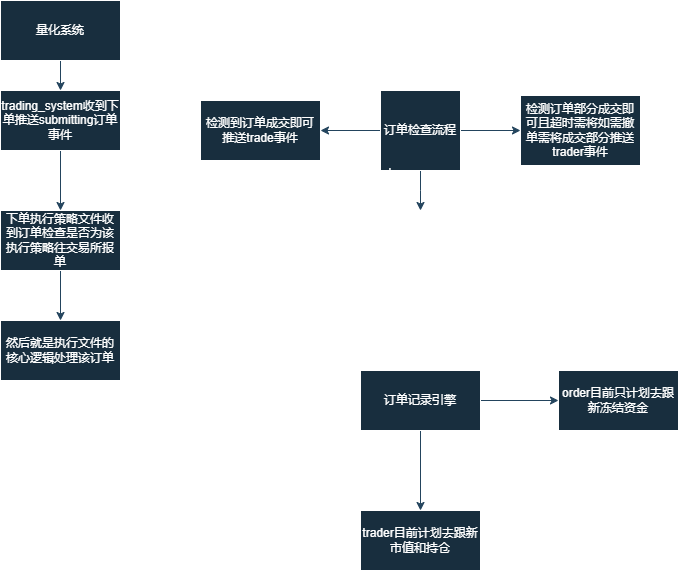

The diagram above was exported from draw.io. Its source (the exported page's mxGraphModel, read from the mxfile embedded in the PNG):
<mxGraphModel dx="1434" dy="746" grid="1" gridSize="10" guides="1" tooltips="1" connect="1" arrows="1" fold="1" page="1" pageScale="1" pageWidth="827" pageHeight="1169" math="0" shadow="0">
  <root>
    <mxCell id="0" />
    <mxCell id="1" parent="0" />
    <mxCell id="x8JD3qg0G_tLtRzu2Rn4-8" value="" style="edgeStyle=orthogonalEdgeStyle;rounded=0;orthogonalLoop=1;jettySize=auto;html=1;labelBackgroundColor=none;strokeColor=#23445D;fontColor=default;" edge="1" parent="1" source="x8JD3qg0G_tLtRzu2Rn4-6" target="x8JD3qg0G_tLtRzu2Rn4-7">
      <mxGeometry relative="1" as="geometry" />
    </mxCell>
    <mxCell id="x8JD3qg0G_tLtRzu2Rn4-6" value="trading_system收到下单推送submitting订单事件" style="rounded=0;whiteSpace=wrap;html=1;labelBackgroundColor=none;fillColor=#182E3E;strokeColor=#FFFFFF;fontColor=#FFFFFF;" vertex="1" parent="1">
      <mxGeometry x="160" y="100" width="120" height="60" as="geometry" />
    </mxCell>
    <mxCell id="x8JD3qg0G_tLtRzu2Rn4-14" value="" style="edgeStyle=orthogonalEdgeStyle;rounded=0;orthogonalLoop=1;jettySize=auto;html=1;labelBackgroundColor=none;strokeColor=#23445D;fontColor=default;" edge="1" parent="1" source="x8JD3qg0G_tLtRzu2Rn4-7" target="x8JD3qg0G_tLtRzu2Rn4-13">
      <mxGeometry relative="1" as="geometry" />
    </mxCell>
    <mxCell id="x8JD3qg0G_tLtRzu2Rn4-7" value="下单执行策略文件收到订单检查是否为该执行策略往交易所报单" style="whiteSpace=wrap;html=1;rounded=0;labelBackgroundColor=none;fillColor=#182E3E;strokeColor=#FFFFFF;fontColor=#FFFFFF;" vertex="1" parent="1">
      <mxGeometry x="160" y="220" width="120" height="60" as="geometry" />
    </mxCell>
    <mxCell id="x8JD3qg0G_tLtRzu2Rn4-12" value="" style="edgeStyle=orthogonalEdgeStyle;rounded=0;orthogonalLoop=1;jettySize=auto;html=1;labelBackgroundColor=none;strokeColor=#23445D;fontColor=default;" edge="1" parent="1" source="x8JD3qg0G_tLtRzu2Rn4-9" target="x8JD3qg0G_tLtRzu2Rn4-6">
      <mxGeometry relative="1" as="geometry" />
    </mxCell>
    <mxCell id="x8JD3qg0G_tLtRzu2Rn4-9" value="量化系统" style="whiteSpace=wrap;html=1;rounded=0;labelBackgroundColor=none;fillColor=#182E3E;strokeColor=#FFFFFF;fontColor=#FFFFFF;" vertex="1" parent="1">
      <mxGeometry x="160" y="10" width="120" height="60" as="geometry" />
    </mxCell>
    <mxCell id="x8JD3qg0G_tLtRzu2Rn4-13" value="然后就是执行文件的核心逻辑处理该订单" style="whiteSpace=wrap;html=1;rounded=0;labelBackgroundColor=none;fillColor=#182E3E;strokeColor=#FFFFFF;fontColor=#FFFFFF;" vertex="1" parent="1">
      <mxGeometry x="160" y="330" width="120" height="60" as="geometry" />
    </mxCell>
    <mxCell id="x8JD3qg0G_tLtRzu2Rn4-25" value="" style="edgeStyle=orthogonalEdgeStyle;rounded=0;orthogonalLoop=1;jettySize=auto;html=1;strokeColor=#23445D;" edge="1" parent="1" source="x8JD3qg0G_tLtRzu2Rn4-15">
      <mxGeometry relative="1" as="geometry">
        <mxPoint x="580" y="220" as="targetPoint" />
      </mxGeometry>
    </mxCell>
    <mxCell id="x8JD3qg0G_tLtRzu2Rn4-27" value="" style="edgeStyle=orthogonalEdgeStyle;rounded=0;orthogonalLoop=1;jettySize=auto;html=1;strokeColor=#23445D;" edge="1" parent="1" source="x8JD3qg0G_tLtRzu2Rn4-15" target="x8JD3qg0G_tLtRzu2Rn4-26">
      <mxGeometry relative="1" as="geometry" />
    </mxCell>
    <mxCell id="x8JD3qg0G_tLtRzu2Rn4-29" value="" style="edgeStyle=orthogonalEdgeStyle;rounded=0;orthogonalLoop=1;jettySize=auto;html=1;strokeColor=#23445D;" edge="1" parent="1" source="x8JD3qg0G_tLtRzu2Rn4-15" target="x8JD3qg0G_tLtRzu2Rn4-28">
      <mxGeometry relative="1" as="geometry" />
    </mxCell>
    <mxCell id="x8JD3qg0G_tLtRzu2Rn4-15" value="订单检查流程" style="whiteSpace=wrap;html=1;aspect=fixed;labelBackgroundColor=none;fillColor=#182E3E;strokeColor=#FFFFFF;fontColor=#FFFFFF;" vertex="1" parent="1">
      <mxGeometry x="540" y="100" width="80" height="80" as="geometry" />
    </mxCell>
    <mxCell id="x8JD3qg0G_tLtRzu2Rn4-23" value="Text" style="text;html=1;align=center;verticalAlign=middle;resizable=0;points=[];autosize=1;strokeColor=none;fillColor=none;fontColor=#FFFFFF;" vertex="1" parent="1">
      <mxGeometry x="515" y="168" width="50" height="30" as="geometry" />
    </mxCell>
    <mxCell id="x8JD3qg0G_tLtRzu2Rn4-26" value="检测订单部分成交即可且超时需将如需撤单需将成交部分推送trader事件" style="whiteSpace=wrap;html=1;fillColor=#182E3E;strokeColor=#FFFFFF;fontColor=#FFFFFF;labelBackgroundColor=none;" vertex="1" parent="1">
      <mxGeometry x="680" y="105" width="120" height="70" as="geometry" />
    </mxCell>
    <mxCell id="x8JD3qg0G_tLtRzu2Rn4-28" value="检测到订单成交即可推送trade事件" style="whiteSpace=wrap;html=1;fillColor=#182E3E;strokeColor=#FFFFFF;fontColor=#FFFFFF;labelBackgroundColor=none;" vertex="1" parent="1">
      <mxGeometry x="360" y="110" width="120" height="60" as="geometry" />
    </mxCell>
    <mxCell id="x8JD3qg0G_tLtRzu2Rn4-32" value="" style="edgeStyle=orthogonalEdgeStyle;rounded=0;orthogonalLoop=1;jettySize=auto;html=1;strokeColor=#23445D;" edge="1" parent="1" source="x8JD3qg0G_tLtRzu2Rn4-30" target="x8JD3qg0G_tLtRzu2Rn4-31">
      <mxGeometry relative="1" as="geometry" />
    </mxCell>
    <mxCell id="x8JD3qg0G_tLtRzu2Rn4-34" value="" style="edgeStyle=orthogonalEdgeStyle;rounded=0;orthogonalLoop=1;jettySize=auto;html=1;strokeColor=#23445D;" edge="1" parent="1" source="x8JD3qg0G_tLtRzu2Rn4-30" target="x8JD3qg0G_tLtRzu2Rn4-33">
      <mxGeometry relative="1" as="geometry" />
    </mxCell>
    <mxCell id="x8JD3qg0G_tLtRzu2Rn4-30" value="订单记录引擎" style="rounded=0;whiteSpace=wrap;html=1;strokeColor=#FFFFFF;fontColor=#FFFFFF;fillColor=#182E3E;" vertex="1" parent="1">
      <mxGeometry x="520" y="380" width="120" height="60" as="geometry" />
    </mxCell>
    <mxCell id="x8JD3qg0G_tLtRzu2Rn4-31" value="trader目前计划去跟新市值和持仓" style="whiteSpace=wrap;html=1;fillColor=#182E3E;strokeColor=#FFFFFF;fontColor=#FFFFFF;rounded=0;" vertex="1" parent="1">
      <mxGeometry x="520" y="520" width="120" height="60" as="geometry" />
    </mxCell>
    <mxCell id="x8JD3qg0G_tLtRzu2Rn4-33" value="order目前只计划去跟新冻结资金" style="whiteSpace=wrap;html=1;fillColor=#182E3E;strokeColor=#FFFFFF;fontColor=#FFFFFF;rounded=0;" vertex="1" parent="1">
      <mxGeometry x="718" y="380" width="120" height="60" as="geometry" />
    </mxCell>
  </root>
</mxGraphModel>